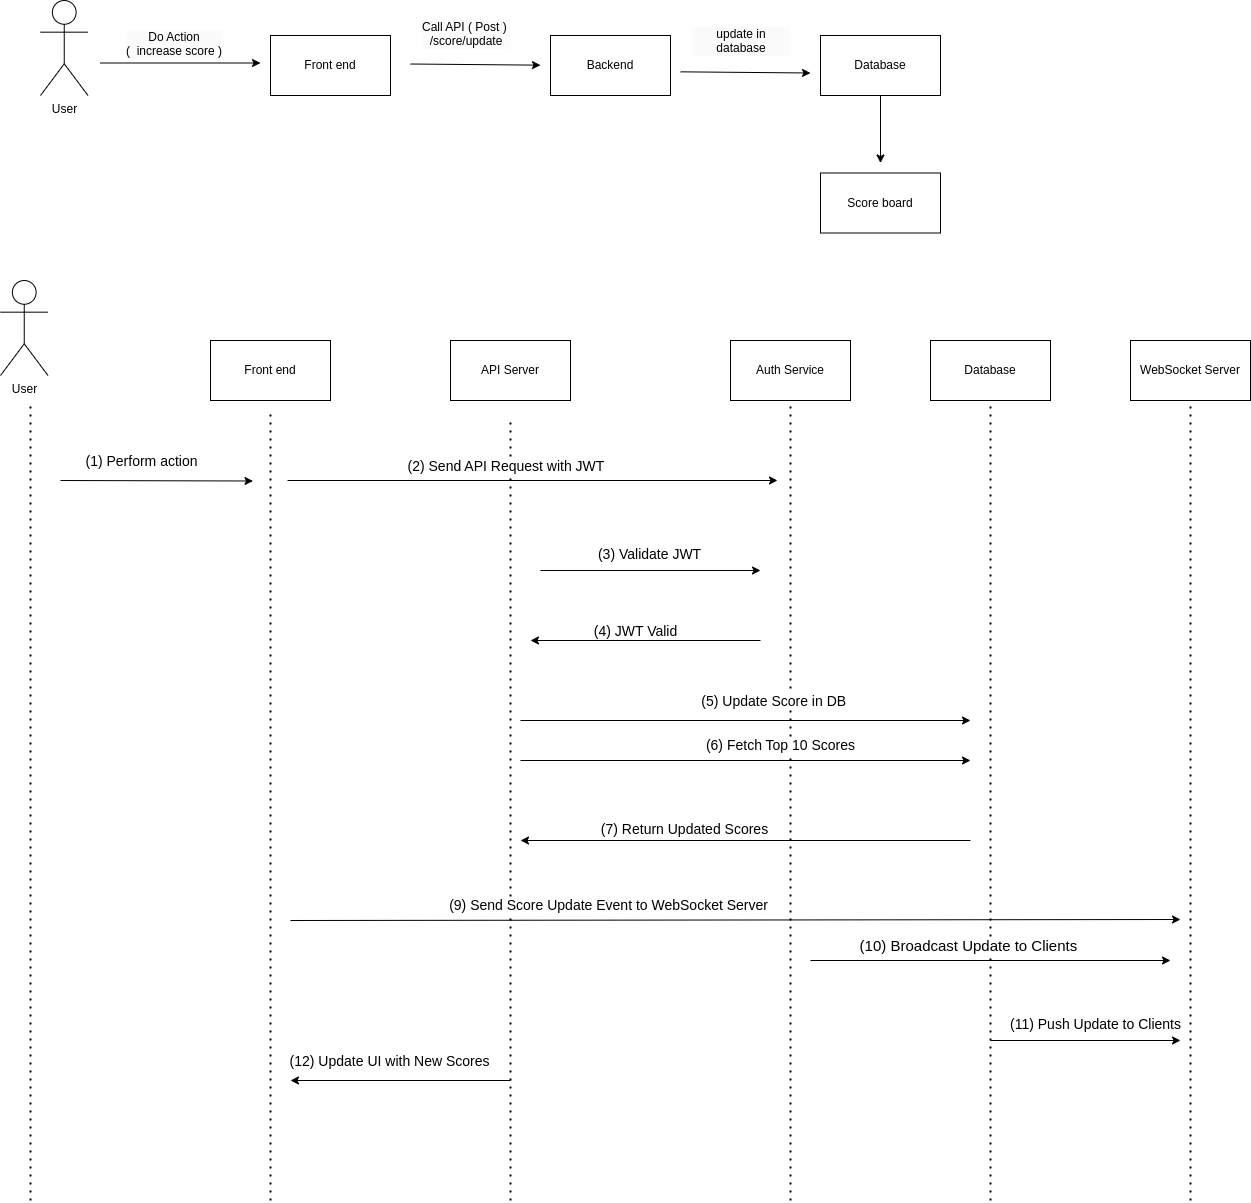

The diagram above was exported from draw.io. Its source (the exported page's mxGraphModel, read from the mxfile embedded in the PNG):
<mxGraphModel dx="1687" dy="2063" grid="1" gridSize="10" guides="1" tooltips="1" connect="1" arrows="1" fold="1" page="1" pageScale="1" pageWidth="827" pageHeight="1169" math="0" shadow="0">
  <root>
    <mxCell id="WIyWlLk6GJQsqaUBKTNV-0" />
    <mxCell id="WIyWlLk6GJQsqaUBKTNV-1" parent="WIyWlLk6GJQsqaUBKTNV-0" />
    <mxCell id="AfQwRbk2aYci7mKMSWRp-3" value="User" style="shape=umlActor;verticalLabelPosition=bottom;verticalAlign=top;html=1;outlineConnect=0;" parent="WIyWlLk6GJQsqaUBKTNV-1" vertex="1">
      <mxGeometry x="210" y="-1080" width="47.5" height="95" as="geometry" />
    </mxCell>
    <mxCell id="AfQwRbk2aYci7mKMSWRp-15" value="" style="endArrow=classic;html=1;rounded=0;exitX=1;exitY=0.5;exitDx=0;exitDy=0;" parent="WIyWlLk6GJQsqaUBKTNV-1" edge="1">
      <mxGeometry width="50" height="50" relative="1" as="geometry">
        <mxPoint x="270" y="-1017.5" as="sourcePoint" />
        <mxPoint x="430" y="-1017.5" as="targetPoint" />
      </mxGeometry>
    </mxCell>
    <mxCell id="I8YhQ4qKLGrjHtBMAfk8-5" value="&lt;div style=&quot;forced-color-adjust: none; color: rgb(0, 0, 0); font-family: Helvetica; font-size: 12px; font-style: normal; font-variant-ligatures: normal; font-variant-caps: normal; font-weight: 400; letter-spacing: normal; orphans: 2; text-align: center; text-indent: 0px; text-transform: none; widows: 2; word-spacing: 0px; -webkit-text-stroke-width: 0px; white-space: normal; background-color: rgb(251, 251, 251); text-decoration-thickness: initial; text-decoration-style: initial; text-decoration-color: initial;&quot;&gt;Do Action&lt;/div&gt;&lt;div style=&quot;forced-color-adjust: none; color: rgb(0, 0, 0); font-family: Helvetica; font-size: 12px; font-style: normal; font-variant-ligatures: normal; font-variant-caps: normal; font-weight: 400; letter-spacing: normal; orphans: 2; text-align: center; text-indent: 0px; text-transform: none; widows: 2; word-spacing: 0px; -webkit-text-stroke-width: 0px; white-space: normal; background-color: rgb(251, 251, 251); text-decoration-thickness: initial; text-decoration-style: initial; text-decoration-color: initial;&quot;&gt;( &amp;nbsp;increase score )&lt;/div&gt;" style="text;whiteSpace=wrap;html=1;" parent="WIyWlLk6GJQsqaUBKTNV-1" vertex="1">
      <mxGeometry x="294" y="-1057.5" width="130" height="50" as="geometry" />
    </mxCell>
    <mxCell id="I8YhQ4qKLGrjHtBMAfk8-6" value="Front end" style="rounded=0;whiteSpace=wrap;html=1;" parent="WIyWlLk6GJQsqaUBKTNV-1" vertex="1">
      <mxGeometry x="440" y="-1045" width="120" height="60" as="geometry" />
    </mxCell>
    <mxCell id="I8YhQ4qKLGrjHtBMAfk8-7" value="Backend" style="rounded=0;whiteSpace=wrap;html=1;" parent="WIyWlLk6GJQsqaUBKTNV-1" vertex="1">
      <mxGeometry x="720" y="-1045" width="120" height="60" as="geometry" />
    </mxCell>
    <mxCell id="I8YhQ4qKLGrjHtBMAfk8-8" value="Database" style="rounded=0;whiteSpace=wrap;html=1;" parent="WIyWlLk6GJQsqaUBKTNV-1" vertex="1">
      <mxGeometry x="990" y="-1045" width="120" height="60" as="geometry" />
    </mxCell>
    <mxCell id="I8YhQ4qKLGrjHtBMAfk8-9" value="" style="endArrow=classic;html=1;rounded=0;" parent="WIyWlLk6GJQsqaUBKTNV-1" edge="1">
      <mxGeometry width="50" height="50" relative="1" as="geometry">
        <mxPoint x="580" y="-1016.5" as="sourcePoint" />
        <mxPoint x="710" y="-1015.33" as="targetPoint" />
      </mxGeometry>
    </mxCell>
    <mxCell id="I8YhQ4qKLGrjHtBMAfk8-10" value="&lt;div style=&quot;forced-color-adjust: none; color: rgb(0, 0, 0); font-family: Helvetica; font-size: 12px; font-style: normal; font-variant-ligatures: normal; font-variant-caps: normal; font-weight: 400; letter-spacing: normal; orphans: 2; text-align: center; text-indent: 0px; text-transform: none; widows: 2; word-spacing: 0px; -webkit-text-stroke-width: 0px; white-space: normal; background-color: rgb(251, 251, 251); text-decoration-thickness: initial; text-decoration-style: initial; text-decoration-color: initial;&quot;&gt;Call API ( Post )&amp;nbsp;&lt;/div&gt;&lt;div style=&quot;forced-color-adjust: none; color: rgb(0, 0, 0); font-family: Helvetica; font-size: 12px; font-style: normal; font-variant-ligatures: normal; font-variant-caps: normal; font-weight: 400; letter-spacing: normal; orphans: 2; text-align: center; text-indent: 0px; text-transform: none; widows: 2; word-spacing: 0px; -webkit-text-stroke-width: 0px; white-space: normal; background-color: rgb(251, 251, 251); text-decoration-thickness: initial; text-decoration-style: initial; text-decoration-color: initial;&quot;&gt;/score/update&lt;/div&gt;" style="text;whiteSpace=wrap;html=1;" parent="WIyWlLk6GJQsqaUBKTNV-1" vertex="1">
      <mxGeometry x="590" y="-1067.5" width="100" height="50" as="geometry" />
    </mxCell>
    <mxCell id="I8YhQ4qKLGrjHtBMAfk8-12" value="&lt;div style=&quot;forced-color-adjust: none; color: rgb(0, 0, 0); font-family: Helvetica; font-size: 12px; font-style: normal; font-variant-ligatures: normal; font-variant-caps: normal; font-weight: 400; letter-spacing: normal; orphans: 2; text-align: center; text-indent: 0px; text-transform: none; widows: 2; word-spacing: 0px; -webkit-text-stroke-width: 0px; white-space: normal; background-color: rgb(251, 251, 251); text-decoration-thickness: initial; text-decoration-style: initial; text-decoration-color: initial;&quot;&gt;update in database&lt;/div&gt;" style="text;whiteSpace=wrap;html=1;" parent="WIyWlLk6GJQsqaUBKTNV-1" vertex="1">
      <mxGeometry x="860" y="-1059.67" width="100" height="50" as="geometry" />
    </mxCell>
    <mxCell id="I8YhQ4qKLGrjHtBMAfk8-13" value="" style="endArrow=classic;html=1;rounded=0;" parent="WIyWlLk6GJQsqaUBKTNV-1" edge="1">
      <mxGeometry width="50" height="50" relative="1" as="geometry">
        <mxPoint x="850" y="-1008.6700000000001" as="sourcePoint" />
        <mxPoint x="980" y="-1007.5" as="targetPoint" />
      </mxGeometry>
    </mxCell>
    <mxCell id="I8YhQ4qKLGrjHtBMAfk8-14" value="" style="endArrow=classic;html=1;rounded=0;exitX=0.5;exitY=1;exitDx=0;exitDy=0;" parent="WIyWlLk6GJQsqaUBKTNV-1" source="I8YhQ4qKLGrjHtBMAfk8-8" edge="1">
      <mxGeometry width="50" height="50" relative="1" as="geometry">
        <mxPoint x="550" y="-997.5" as="sourcePoint" />
        <mxPoint x="1050" y="-917.5" as="targetPoint" />
      </mxGeometry>
    </mxCell>
    <mxCell id="I8YhQ4qKLGrjHtBMAfk8-15" value="Score board" style="rounded=0;whiteSpace=wrap;html=1;" parent="WIyWlLk6GJQsqaUBKTNV-1" vertex="1">
      <mxGeometry x="990" y="-907.5" width="120" height="60" as="geometry" />
    </mxCell>
    <mxCell id="y2GTETH44Qg7EAPCftcf-0" value="User" style="shape=umlActor;verticalLabelPosition=bottom;verticalAlign=top;html=1;outlineConnect=0;" vertex="1" parent="WIyWlLk6GJQsqaUBKTNV-1">
      <mxGeometry x="170" y="-800" width="47.5" height="95" as="geometry" />
    </mxCell>
    <mxCell id="y2GTETH44Qg7EAPCftcf-4" value="Auth Service" style="rounded=0;whiteSpace=wrap;html=1;" vertex="1" parent="WIyWlLk6GJQsqaUBKTNV-1">
      <mxGeometry x="900" y="-740" width="120" height="60" as="geometry" />
    </mxCell>
    <mxCell id="y2GTETH44Qg7EAPCftcf-5" value="" style="endArrow=none;dashed=1;html=1;dashPattern=1 3;strokeWidth=2;rounded=0;" edge="1" parent="WIyWlLk6GJQsqaUBKTNV-1">
      <mxGeometry width="50" height="50" relative="1" as="geometry">
        <mxPoint x="200" y="120" as="sourcePoint" />
        <mxPoint x="200" y="-680" as="targetPoint" />
      </mxGeometry>
    </mxCell>
    <mxCell id="y2GTETH44Qg7EAPCftcf-8" value="API Server" style="rounded=0;whiteSpace=wrap;html=1;" vertex="1" parent="WIyWlLk6GJQsqaUBKTNV-1">
      <mxGeometry x="620" y="-740" width="120" height="60" as="geometry" />
    </mxCell>
    <mxCell id="y2GTETH44Qg7EAPCftcf-43" value="" style="endArrow=classic;html=1;rounded=0;" edge="1" parent="WIyWlLk6GJQsqaUBKTNV-1">
      <mxGeometry width="50" height="50" relative="1" as="geometry">
        <mxPoint x="930" y="-440" as="sourcePoint" />
        <mxPoint x="700" y="-440" as="targetPoint" />
      </mxGeometry>
    </mxCell>
    <mxCell id="y2GTETH44Qg7EAPCftcf-111" value="(4) JWT Valid" style="edgeLabel;html=1;align=center;verticalAlign=middle;resizable=0;points=[];fontSize=14;" vertex="1" connectable="0" parent="y2GTETH44Qg7EAPCftcf-43">
      <mxGeometry x="0.0899" y="2" relative="1" as="geometry">
        <mxPoint y="-12" as="offset" />
      </mxGeometry>
    </mxCell>
    <mxCell id="y2GTETH44Qg7EAPCftcf-47" value="" style="endArrow=classic;html=1;rounded=0;" edge="1" parent="WIyWlLk6GJQsqaUBKTNV-1">
      <mxGeometry width="50" height="50" relative="1" as="geometry">
        <mxPoint x="1160" y="-40" as="sourcePoint" />
        <mxPoint x="1350" y="-40" as="targetPoint" />
        <Array as="points" />
      </mxGeometry>
    </mxCell>
    <mxCell id="y2GTETH44Qg7EAPCftcf-48" value="(11) Push Update to Clients" style="edgeLabel;html=1;align=center;verticalAlign=middle;resizable=0;points=[];fontSize=14;" vertex="1" connectable="0" parent="y2GTETH44Qg7EAPCftcf-47">
      <mxGeometry x="-0.5714" y="2" relative="1" as="geometry">
        <mxPoint x="63" y="-15" as="offset" />
      </mxGeometry>
    </mxCell>
    <mxCell id="y2GTETH44Qg7EAPCftcf-61" value="" style="endArrow=none;dashed=1;html=1;dashPattern=1 3;strokeWidth=2;rounded=0;" edge="1" parent="WIyWlLk6GJQsqaUBKTNV-1">
      <mxGeometry width="50" height="50" relative="1" as="geometry">
        <mxPoint x="960" y="120" as="sourcePoint" />
        <mxPoint x="960" y="-680" as="targetPoint" />
      </mxGeometry>
    </mxCell>
    <mxCell id="y2GTETH44Qg7EAPCftcf-62" value="" style="endArrow=none;dashed=1;html=1;dashPattern=1 3;strokeWidth=2;rounded=0;" edge="1" parent="WIyWlLk6GJQsqaUBKTNV-1">
      <mxGeometry width="50" height="50" relative="1" as="geometry">
        <mxPoint x="680" y="120" as="sourcePoint" />
        <mxPoint x="680" y="-660" as="targetPoint" />
      </mxGeometry>
    </mxCell>
    <mxCell id="y2GTETH44Qg7EAPCftcf-87" value="Front end" style="rounded=0;whiteSpace=wrap;html=1;" vertex="1" parent="WIyWlLk6GJQsqaUBKTNV-1">
      <mxGeometry x="380" y="-740" width="120" height="60" as="geometry" />
    </mxCell>
    <mxCell id="y2GTETH44Qg7EAPCftcf-89" value="" style="endArrow=classic;html=1;rounded=0;" edge="1" parent="WIyWlLk6GJQsqaUBKTNV-1">
      <mxGeometry width="50" height="50" relative="1" as="geometry">
        <mxPoint x="230" y="-600" as="sourcePoint" />
        <mxPoint x="422.5" y="-599.5" as="targetPoint" />
      </mxGeometry>
    </mxCell>
    <mxCell id="y2GTETH44Qg7EAPCftcf-104" value="(1) Perform action" style="edgeLabel;html=1;align=center;verticalAlign=middle;resizable=0;points=[];fontSize=14;" vertex="1" connectable="0" parent="y2GTETH44Qg7EAPCftcf-89">
      <mxGeometry x="-0.0087" y="-1" relative="1" as="geometry">
        <mxPoint x="-15" y="-21" as="offset" />
      </mxGeometry>
    </mxCell>
    <mxCell id="y2GTETH44Qg7EAPCftcf-91" value="" style="endArrow=none;dashed=1;html=1;dashPattern=1 3;strokeWidth=2;rounded=0;" edge="1" parent="WIyWlLk6GJQsqaUBKTNV-1">
      <mxGeometry width="50" height="50" relative="1" as="geometry">
        <mxPoint x="440" y="120" as="sourcePoint" />
        <mxPoint x="440" y="-670" as="targetPoint" />
      </mxGeometry>
    </mxCell>
    <mxCell id="y2GTETH44Qg7EAPCftcf-92" value="" style="endArrow=classic;html=1;rounded=0;" edge="1" parent="WIyWlLk6GJQsqaUBKTNV-1">
      <mxGeometry width="50" height="50" relative="1" as="geometry">
        <mxPoint x="457" y="-600" as="sourcePoint" />
        <mxPoint x="947" y="-600" as="targetPoint" />
      </mxGeometry>
    </mxCell>
    <mxCell id="y2GTETH44Qg7EAPCftcf-93" value="(2) Send API Request with JWT&amp;nbsp; &amp;nbsp; &amp;nbsp; &amp;nbsp;&amp;nbsp;" style="edgeLabel;html=1;align=center;verticalAlign=middle;resizable=0;points=[];labelBackgroundColor=default;fontSize=14;" vertex="1" connectable="0" parent="y2GTETH44Qg7EAPCftcf-92">
      <mxGeometry x="-0.5714" y="2" relative="1" as="geometry">
        <mxPoint x="129" y="-13" as="offset" />
      </mxGeometry>
    </mxCell>
    <mxCell id="y2GTETH44Qg7EAPCftcf-99" value="Database" style="rounded=0;whiteSpace=wrap;html=1;" vertex="1" parent="WIyWlLk6GJQsqaUBKTNV-1">
      <mxGeometry x="1100" y="-740" width="120" height="60" as="geometry" />
    </mxCell>
    <mxCell id="y2GTETH44Qg7EAPCftcf-100" value="" style="endArrow=none;dashed=1;html=1;dashPattern=1 3;strokeWidth=2;rounded=0;" edge="1" parent="WIyWlLk6GJQsqaUBKTNV-1">
      <mxGeometry width="50" height="50" relative="1" as="geometry">
        <mxPoint x="1160" y="120" as="sourcePoint" />
        <mxPoint x="1160" y="-680" as="targetPoint" />
      </mxGeometry>
    </mxCell>
    <mxCell id="y2GTETH44Qg7EAPCftcf-113" value="" style="endArrow=classic;html=1;rounded=0;" edge="1" parent="WIyWlLk6GJQsqaUBKTNV-1">
      <mxGeometry width="50" height="50" relative="1" as="geometry">
        <mxPoint x="690" y="-360" as="sourcePoint" />
        <mxPoint x="1140" y="-360" as="targetPoint" />
        <Array as="points" />
      </mxGeometry>
    </mxCell>
    <mxCell id="y2GTETH44Qg7EAPCftcf-114" value="(5) Update Score in DB&amp;nbsp; &amp;nbsp;&amp;nbsp;" style="edgeLabel;html=1;align=center;verticalAlign=middle;resizable=0;points=[];fontSize=14;" vertex="1" connectable="0" parent="y2GTETH44Qg7EAPCftcf-113">
      <mxGeometry x="-0.5714" y="2" relative="1" as="geometry">
        <mxPoint x="164" y="-18" as="offset" />
      </mxGeometry>
    </mxCell>
    <mxCell id="y2GTETH44Qg7EAPCftcf-115" value="" style="endArrow=classic;html=1;rounded=0;" edge="1" parent="WIyWlLk6GJQsqaUBKTNV-1">
      <mxGeometry width="50" height="50" relative="1" as="geometry">
        <mxPoint x="690" y="-320" as="sourcePoint" />
        <mxPoint x="1140" y="-320" as="targetPoint" />
        <Array as="points" />
      </mxGeometry>
    </mxCell>
    <mxCell id="y2GTETH44Qg7EAPCftcf-116" value="(6) Fetch Top 10 Scores" style="edgeLabel;html=1;align=center;verticalAlign=middle;resizable=0;points=[];fontSize=14;" vertex="1" connectable="0" parent="y2GTETH44Qg7EAPCftcf-115">
      <mxGeometry x="-0.5714" y="2" relative="1" as="geometry">
        <mxPoint x="163" y="-14" as="offset" />
      </mxGeometry>
    </mxCell>
    <mxCell id="y2GTETH44Qg7EAPCftcf-117" value="" style="endArrow=classic;html=1;rounded=0;" edge="1" parent="WIyWlLk6GJQsqaUBKTNV-1">
      <mxGeometry width="50" height="50" relative="1" as="geometry">
        <mxPoint x="1140" y="-240" as="sourcePoint" />
        <mxPoint x="690" y="-240" as="targetPoint" />
        <Array as="points" />
      </mxGeometry>
    </mxCell>
    <mxCell id="y2GTETH44Qg7EAPCftcf-118" value="(7) Return Updated Scores           " style="edgeLabel;html=1;align=center;verticalAlign=middle;resizable=0;points=[];fontSize=14;" vertex="1" connectable="0" parent="y2GTETH44Qg7EAPCftcf-117">
      <mxGeometry x="-0.5714" y="2" relative="1" as="geometry">
        <mxPoint x="-190" y="-14" as="offset" />
      </mxGeometry>
    </mxCell>
    <mxCell id="y2GTETH44Qg7EAPCftcf-121" value="WebSocket Server" style="rounded=0;whiteSpace=wrap;html=1;" vertex="1" parent="WIyWlLk6GJQsqaUBKTNV-1">
      <mxGeometry x="1300" y="-740" width="120" height="60" as="geometry" />
    </mxCell>
    <mxCell id="y2GTETH44Qg7EAPCftcf-122" value="" style="endArrow=none;dashed=1;html=1;dashPattern=1 3;strokeWidth=2;rounded=0;" edge="1" parent="WIyWlLk6GJQsqaUBKTNV-1">
      <mxGeometry width="50" height="50" relative="1" as="geometry">
        <mxPoint x="1360" y="120" as="sourcePoint" />
        <mxPoint x="1360" y="-680" as="targetPoint" />
      </mxGeometry>
    </mxCell>
    <mxCell id="y2GTETH44Qg7EAPCftcf-123" value="" style="endArrow=classic;html=1;rounded=0;" edge="1" parent="WIyWlLk6GJQsqaUBKTNV-1">
      <mxGeometry width="50" height="50" relative="1" as="geometry">
        <mxPoint x="980" y="-120" as="sourcePoint" />
        <mxPoint x="1340" y="-120" as="targetPoint" />
        <Array as="points" />
      </mxGeometry>
    </mxCell>
    <mxCell id="y2GTETH44Qg7EAPCftcf-124" value=" (10) Broadcast Update to Clients&amp;nbsp;        " style="edgeLabel;html=1;align=center;verticalAlign=middle;resizable=0;points=[];fontSize=15;" vertex="1" connectable="0" parent="y2GTETH44Qg7EAPCftcf-123">
      <mxGeometry x="-0.5714" y="2" relative="1" as="geometry">
        <mxPoint x="82" y="-14" as="offset" />
      </mxGeometry>
    </mxCell>
    <mxCell id="y2GTETH44Qg7EAPCftcf-134" value="" style="endArrow=classic;html=1;rounded=0;" edge="1" parent="WIyWlLk6GJQsqaUBKTNV-1">
      <mxGeometry width="50" height="50" relative="1" as="geometry">
        <mxPoint x="680" as="sourcePoint" />
        <mxPoint x="460" as="targetPoint" />
      </mxGeometry>
    </mxCell>
    <mxCell id="y2GTETH44Qg7EAPCftcf-135" value="(12) Update UI with New Scores&amp;nbsp;" style="edgeLabel;html=1;align=center;verticalAlign=middle;resizable=0;points=[];fontSize=14;" vertex="1" connectable="0" parent="y2GTETH44Qg7EAPCftcf-134">
      <mxGeometry x="0.0899" y="2" relative="1" as="geometry">
        <mxPoint y="-22" as="offset" />
      </mxGeometry>
    </mxCell>
    <mxCell id="y2GTETH44Qg7EAPCftcf-139" value="" style="endArrow=classic;html=1;rounded=0;" edge="1" parent="WIyWlLk6GJQsqaUBKTNV-1">
      <mxGeometry width="50" height="50" relative="1" as="geometry">
        <mxPoint x="460" y="-160" as="sourcePoint" />
        <mxPoint x="1350" y="-161" as="targetPoint" />
      </mxGeometry>
    </mxCell>
    <mxCell id="y2GTETH44Qg7EAPCftcf-140" value="(9) Send Score Update Event to WebSocket Server&amp;nbsp;" style="edgeLabel;html=1;align=center;verticalAlign=middle;resizable=0;points=[];labelBackgroundColor=default;fontSize=14;" vertex="1" connectable="0" parent="y2GTETH44Qg7EAPCftcf-139">
      <mxGeometry x="-0.5714" y="2" relative="1" as="geometry">
        <mxPoint x="129" y="-13" as="offset" />
      </mxGeometry>
    </mxCell>
    <mxCell id="y2GTETH44Qg7EAPCftcf-142" value="" style="endArrow=classic;html=1;rounded=0;" edge="1" parent="WIyWlLk6GJQsqaUBKTNV-1">
      <mxGeometry width="50" height="50" relative="1" as="geometry">
        <mxPoint x="710" y="-510" as="sourcePoint" />
        <mxPoint x="930" y="-510" as="targetPoint" />
        <Array as="points" />
      </mxGeometry>
    </mxCell>
    <mxCell id="y2GTETH44Qg7EAPCftcf-143" value="(3) Validate JWT&lt;span&gt;&amp;nbsp;&lt;/span&gt;" style="edgeLabel;html=1;align=center;verticalAlign=middle;resizable=0;points=[];fontSize=14;" vertex="1" connectable="0" parent="y2GTETH44Qg7EAPCftcf-142">
      <mxGeometry x="-0.5714" y="2" relative="1" as="geometry">
        <mxPoint x="63" y="-15" as="offset" />
      </mxGeometry>
    </mxCell>
  </root>
</mxGraphModel>